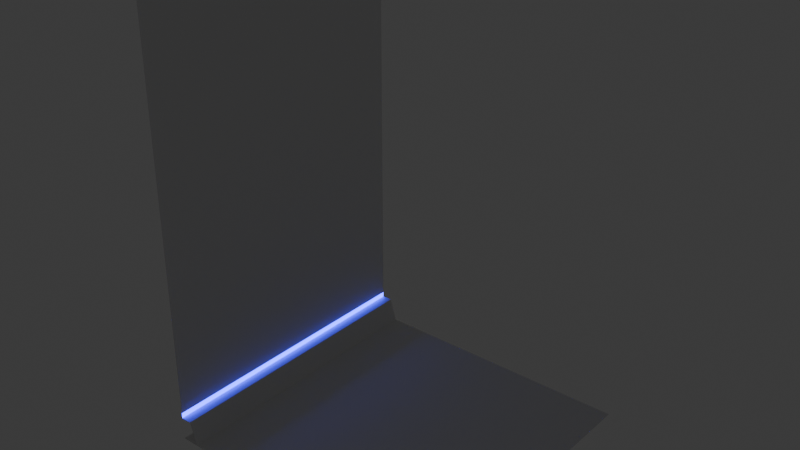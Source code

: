 # Source: Models.blend  (saved by Blender 4.3.34; exported with 4.5.12 LTS)
import bpy
from mathutils import Matrix  # noqa: F401  (used for matrix-valued properties, if any)

bpy.ops.wm.read_factory_settings(use_empty=True)
scene = bpy.context.scene
scene.name = 'Scene'

# ---- collections
col_collection = bpy.data.collections.new('Collection'); scene.collection.children.link(col_collection)

# ---- materials (node trees are filled in below, after node groups)
mat_wall = bpy.data.materials.new('Wall')
mat_ambience = bpy.data.materials.new('Ambience')

# ---- material node trees
mat_wall.use_nodes = True; mat_wall.node_tree.nodes.clear()
_N = mat_wall.node_tree.nodes; _L = mat_wall.node_tree.links
n0 = _N.new('ShaderNodeBsdfPrincipled'); n0.name = 'Principled BSDF'; n0.location = (10, 300)
n1 = _N.new('ShaderNodeOutputMaterial'); n1.name = 'Material Output'; n1.location = (300, 300)
_L.new(n0.outputs[0], n1.inputs[0])
n1.is_active_output = True
mat_ambience.use_nodes = True; mat_ambience.node_tree.nodes.clear()
_N = mat_ambience.node_tree.nodes; _L = mat_ambience.node_tree.links
n0 = _N.new('ShaderNodeBsdfPrincipled'); n0.name = 'Principled BSDF'; n0.location = (10, 300)
n0.inputs[0].default_value = (0.06134, 0.1272, 0.8002, 1.0)
n0.inputs[27].default_value = (0.02512, 0.03416, 1.0, 1.0)
n0.inputs[28].default_value = 9.0
n1 = _N.new('ShaderNodeOutputMaterial'); n1.name = 'Material Output'; n1.location = (300, 300)
_L.new(n0.outputs[0], n1.inputs[0])
n1.is_active_output = True

# ---- world
world_world = bpy.data.worlds.new('World'); scene.world = world_world
world_world.use_nodes = True; world_world.node_tree.nodes.clear()
_N = world_world.node_tree.nodes; _L = world_world.node_tree.links
n0 = _N.new('ShaderNodeOutputWorld'); n0.name = 'World Output'; n0.location = (300, 300)
n1 = _N.new('ShaderNodeBackground'); n1.name = 'Background'; n1.location = (10, 300)
n1.inputs[0].default_value = (0.05088, 0.05088, 0.05088, 1.0)
_L.new(n1.outputs[0], n0.inputs[0])
n0.is_active_output = True
world_world.color = (0.05088, 0.05088, 0.05088)
world_world.sun_shadow_jitter_overblur = 0.0

# ---- meshes
me_plane = bpy.data.meshes.new('Plane')
me_plane.from_pydata([(-1.0, -1.0, 0.0), (1.0, -1.0, 0.0), (-1.0, 1.0, 0.0), (1.0, 1.0, 0.0)], [], [(0, 1, 3, 2)])
_uv = me_plane.uv_layers.new(name='UVMap')
_uv.uv.foreach_set('vector', [0.0, 0.0, 1.0, 0.0, 1.0, 1.0, 0.0, 1.0])
me_plane.update()
me_plane_001 = bpy.data.meshes.new('Plane.001')
me_plane_001.from_pydata([(-2.0, -1.0, 7.55e-08), (1.0, -1.0, 0.0), (-2.0, 1.0, 7.55e-08), (1.0, 1.0, 0.0), (0.8381, -1.0, 4.074e-09), (0.8381, 1.0, 4.074e-09), (0.8381, -1.0, 0.07335), (1.0, -1.0, 0.1259), (1.0, 1.0, 0.1259), (0.8381, 1.0, 0.07335), (0.8011, 1.0, 5.006e-09), (0.8011, -1.0, 5.006e-09)], [], [(5, 4, 6, 9), (11, 4, 5, 10), (6, 7, 8, 9), (1, 3, 8, 7), (0, 11, 10, 2)])
me_plane_001.polygons.foreach_set('material_index', [0, 1, 0, 0, 0])
_uv = me_plane_001.uv_layers.new(name='UVMap')
_uv.uv.foreach_set('vector', [0.946, 1.0, 0.946, 0.0, 0.946, 0.0, 0.946, 1.0, 0.9337, 0.0, 0.946, 0.0, 0.946, 1.0, 0.9337, 1.0, 0.946, 0.0, 1.0, 0.0, 1.0, 1.0, 0.946, 1.0, 0.0, 0.0, 0.0, 0.0, 0.0, 0.0, 0.0, 0.0, 0.0, 0.0, 0.9337, 0.0, 0.9337, 1.0, 0.0, 1.0])
me_plane_001.materials.append(mat_wall)
me_plane_001.materials.append(mat_ambience)
me_plane_001.update()

# ---- objects
ob_floor = bpy.data.objects.new('Floor', me_plane)
ob_wall = bpy.data.objects.new('Wall', me_plane_001)

# ---- transforms, parenting, visibility, modifiers, constraints
ob_floor.location = (0.0, 0.0, 0.0)
ob_wall.location = (-1.0, 0.0, 1.0)
ob_wall.rotation_euler = (-0.0, 1.571, 0.0)

# ---- collection membership
col_collection.objects.link(ob_floor)
col_collection.objects.link(ob_wall)

# ---- scene / render settings (as saved in the file)
scene.frame_start = 1; scene.frame_end = 250; scene.frame_set(1)
scene.render.engine = 'BLENDER_EEVEE_NEXT'
bpy.context.view_layer.update()

# ---- added for rendering (the .blend has no active camera): camera
cam_auto = bpy.data.cameras.new('AutoCamera')
cam_auto.lens = 50.0
cam_auto.sensor_width = 36.0
cam_auto.clip_end = 1000.0
ob_auto_camera = bpy.data.objects.new('AutoCamera', cam_auto)
scene.collection.objects.link(ob_auto_camera)
ob_auto_camera.location = (3.8148, -4.57776, 4.55184)
ob_auto_camera.rotation_euler = (1.09748, -7.21219e-08, 0.694738)
scene.camera = ob_auto_camera
bpy.context.view_layer.update()
